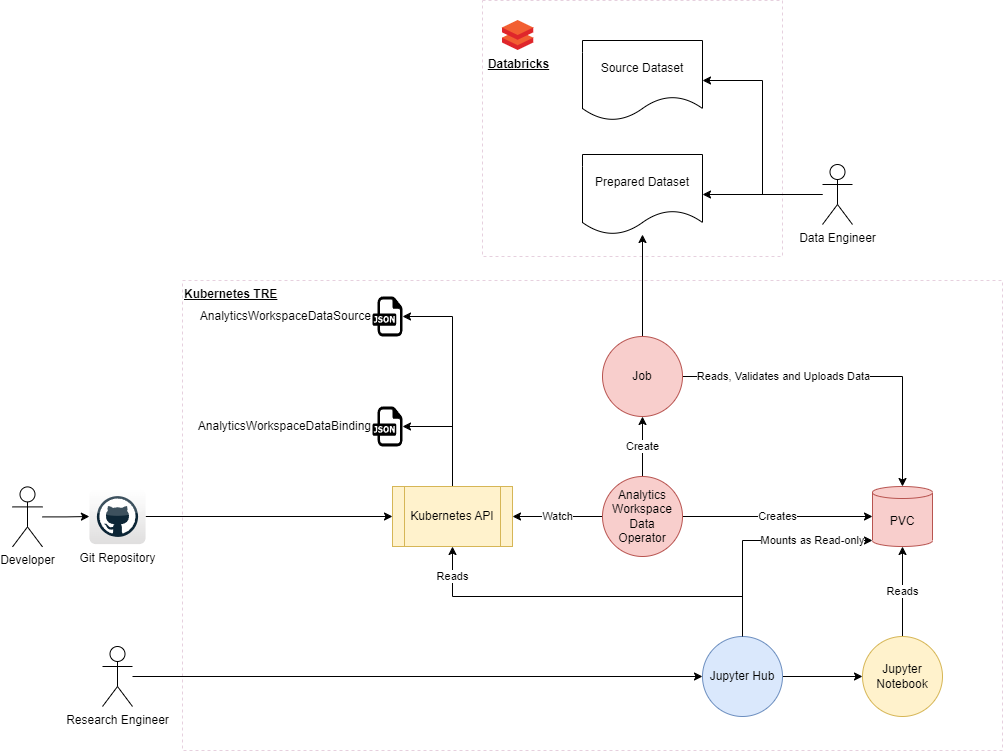

The diagram above was exported from draw.io. Its source (the exported page's mxGraphModel, read from the mxfile embedded in the PNG):
<mxGraphModel dx="2620" dy="1871" grid="1" gridSize="10" guides="1" tooltips="1" connect="1" arrows="1" fold="1" page="1" pageScale="1" pageWidth="827" pageHeight="1169" math="0" shadow="0">
  <root>
    <mxCell id="0" />
    <mxCell id="1" parent="0" />
    <mxCell id="3wLHNaeiD-xH6b-7UsB_-39" value="Kubernetes TRE" style="rounded=0;whiteSpace=wrap;html=1;dashed=1;strokeColor=#E6D0DE;align=left;verticalAlign=top;fontStyle=5" parent="1" vertex="1">
      <mxGeometry x="-100" y="120" width="820" height="470" as="geometry" />
    </mxCell>
    <mxCell id="3wLHNaeiD-xH6b-7UsB_-30" value="" style="rounded=0;whiteSpace=wrap;html=1;dashed=1;strokeColor=#E6D0DE;" parent="1" vertex="1">
      <mxGeometry x="200" y="-160" width="300" height="256" as="geometry" />
    </mxCell>
    <mxCell id="3wLHNaeiD-xH6b-7UsB_-8" value="Watch" style="edgeStyle=orthogonalEdgeStyle;rounded=0;orthogonalLoop=1;jettySize=auto;html=1;" parent="1" source="3wLHNaeiD-xH6b-7UsB_-12" target="3wLHNaeiD-xH6b-7UsB_-7" edge="1">
      <mxGeometry relative="1" as="geometry">
        <mxPoint x="300" y="346" as="sourcePoint" />
      </mxGeometry>
    </mxCell>
    <mxCell id="3wLHNaeiD-xH6b-7UsB_-9" value="Create" style="edgeStyle=orthogonalEdgeStyle;rounded=0;orthogonalLoop=1;jettySize=auto;html=1;" parent="1" target="3wLHNaeiD-xH6b-7UsB_-6" edge="1">
      <mxGeometry relative="1" as="geometry">
        <mxPoint x="360" y="316" as="sourcePoint" />
      </mxGeometry>
    </mxCell>
    <mxCell id="3wLHNaeiD-xH6b-7UsB_-2" value="Databricks" style="image;sketch=0;aspect=fixed;html=1;points=[];align=center;fontSize=12;image=img/lib/mscae/Databricks.svg;fontStyle=5" parent="1" vertex="1">
      <mxGeometry x="220" y="-140" width="31.25" height="30" as="geometry" />
    </mxCell>
    <mxCell id="3wLHNaeiD-xH6b-7UsB_-3" value="Prepared Dataset" style="shape=document;whiteSpace=wrap;html=1;boundedLbl=1;" parent="1" vertex="1">
      <mxGeometry x="300" y="-6" width="120" height="80" as="geometry" />
    </mxCell>
    <mxCell id="3wLHNaeiD-xH6b-7UsB_-14" value="Reads, Validates and Uploads Data" style="edgeStyle=orthogonalEdgeStyle;rounded=0;orthogonalLoop=1;jettySize=auto;html=1;exitX=1;exitY=0.5;exitDx=0;exitDy=0;entryX=0.5;entryY=0;entryDx=0;entryDy=0;" parent="1" source="3wLHNaeiD-xH6b-7UsB_-6" edge="1">
      <mxGeometry x="-0.3889" relative="1" as="geometry">
        <mxPoint x="620" y="326" as="targetPoint" />
        <mxPoint as="offset" />
      </mxGeometry>
    </mxCell>
    <mxCell id="3wLHNaeiD-xH6b-7UsB_-28" style="edgeStyle=orthogonalEdgeStyle;rounded=0;orthogonalLoop=1;jettySize=auto;html=1;" parent="1" source="3wLHNaeiD-xH6b-7UsB_-6" target="3wLHNaeiD-xH6b-7UsB_-3" edge="1">
      <mxGeometry relative="1" as="geometry">
        <mxPoint x="210" y="196" as="sourcePoint" />
        <mxPoint x="360" y="130" as="targetPoint" />
      </mxGeometry>
    </mxCell>
    <mxCell id="3wLHNaeiD-xH6b-7UsB_-6" value="Job" style="ellipse;whiteSpace=wrap;html=1;aspect=fixed;fillColor=#f8cecc;strokeColor=#b85450;" parent="1" vertex="1">
      <mxGeometry x="320" y="176" width="80" height="80" as="geometry" />
    </mxCell>
    <mxCell id="3wLHNaeiD-xH6b-7UsB_-37" style="edgeStyle=orthogonalEdgeStyle;rounded=0;orthogonalLoop=1;jettySize=auto;html=1;" parent="1" source="3wLHNaeiD-xH6b-7UsB_-7" target="3wLHNaeiD-xH6b-7UsB_-33" edge="1">
      <mxGeometry relative="1" as="geometry">
        <Array as="points">
          <mxPoint x="170" y="266" />
        </Array>
      </mxGeometry>
    </mxCell>
    <mxCell id="3wLHNaeiD-xH6b-7UsB_-38" style="edgeStyle=orthogonalEdgeStyle;rounded=0;orthogonalLoop=1;jettySize=auto;html=1;" parent="1" source="3wLHNaeiD-xH6b-7UsB_-7" target="3wLHNaeiD-xH6b-7UsB_-34" edge="1">
      <mxGeometry relative="1" as="geometry">
        <Array as="points">
          <mxPoint x="170" y="156" />
        </Array>
      </mxGeometry>
    </mxCell>
    <mxCell id="3wLHNaeiD-xH6b-7UsB_-7" value="Kubernetes API" style="shape=process;whiteSpace=wrap;html=1;backgroundOutline=1;fillColor=#fff2cc;strokeColor=#d6b656;" parent="1" vertex="1">
      <mxGeometry x="110" y="326" width="120" height="60" as="geometry" />
    </mxCell>
    <mxCell id="3wLHNaeiD-xH6b-7UsB_-13" value="Creates" style="edgeStyle=orthogonalEdgeStyle;rounded=0;orthogonalLoop=1;jettySize=auto;html=1;entryX=0;entryY=0.5;entryDx=0;entryDy=0;entryPerimeter=0;" parent="1" source="3wLHNaeiD-xH6b-7UsB_-12" target="3wLHNaeiD-xH6b-7UsB_-31" edge="1">
      <mxGeometry relative="1" as="geometry">
        <mxPoint x="560" y="356" as="targetPoint" />
      </mxGeometry>
    </mxCell>
    <mxCell id="3wLHNaeiD-xH6b-7UsB_-12" value="&lt;div&gt;Analytics Workspace&lt;/div&gt;&lt;div&gt;Data&lt;br&gt;&lt;/div&gt;&lt;div&gt;Operator&lt;/div&gt;" style="ellipse;whiteSpace=wrap;html=1;aspect=fixed;fillColor=#f8cecc;strokeColor=#b85450;" parent="1" vertex="1">
      <mxGeometry x="320" y="316" width="80" height="80" as="geometry" />
    </mxCell>
    <mxCell id="3wLHNaeiD-xH6b-7UsB_-16" value="Reads" style="edgeStyle=orthogonalEdgeStyle;rounded=0;orthogonalLoop=1;jettySize=auto;html=1;" parent="1" source="3wLHNaeiD-xH6b-7UsB_-15" edge="1">
      <mxGeometry relative="1" as="geometry">
        <mxPoint x="620" y="386" as="targetPoint" />
      </mxGeometry>
    </mxCell>
    <mxCell id="3wLHNaeiD-xH6b-7UsB_-15" value="Jupyter Notebook" style="ellipse;whiteSpace=wrap;html=1;aspect=fixed;fillColor=#fff2cc;strokeColor=#d6b656;" parent="1" vertex="1">
      <mxGeometry x="580" y="476" width="80" height="80" as="geometry" />
    </mxCell>
    <mxCell id="3wLHNaeiD-xH6b-7UsB_-19" style="edgeStyle=orthogonalEdgeStyle;rounded=0;orthogonalLoop=1;jettySize=auto;html=1;" parent="1" source="3wLHNaeiD-xH6b-7UsB_-18" target="3wLHNaeiD-xH6b-7UsB_-15" edge="1">
      <mxGeometry relative="1" as="geometry" />
    </mxCell>
    <mxCell id="3wLHNaeiD-xH6b-7UsB_-36" value="Reads" style="edgeStyle=orthogonalEdgeStyle;rounded=0;orthogonalLoop=1;jettySize=auto;html=1;entryX=0.5;entryY=1;entryDx=0;entryDy=0;exitX=0.5;exitY=0;exitDx=0;exitDy=0;" parent="1" source="3wLHNaeiD-xH6b-7UsB_-18" target="3wLHNaeiD-xH6b-7UsB_-7" edge="1">
      <mxGeometry x="0.8421" relative="1" as="geometry">
        <Array as="points">
          <mxPoint x="460" y="436" />
          <mxPoint x="170" y="436" />
        </Array>
        <mxPoint as="offset" />
      </mxGeometry>
    </mxCell>
    <mxCell id="3wLHNaeiD-xH6b-7UsB_-18" value="Jupyter Hub" style="ellipse;whiteSpace=wrap;html=1;aspect=fixed;fillColor=#dae8fc;strokeColor=#6c8ebf;" parent="1" vertex="1">
      <mxGeometry x="420" y="476" width="80" height="80" as="geometry" />
    </mxCell>
    <mxCell id="3wLHNaeiD-xH6b-7UsB_-21" style="edgeStyle=orthogonalEdgeStyle;rounded=0;orthogonalLoop=1;jettySize=auto;html=1;" parent="1" source="3wLHNaeiD-xH6b-7UsB_-20" target="3wLHNaeiD-xH6b-7UsB_-18" edge="1">
      <mxGeometry relative="1" as="geometry" />
    </mxCell>
    <mxCell id="3wLHNaeiD-xH6b-7UsB_-20" value="Research Engineer" style="shape=umlActor;verticalLabelPosition=bottom;verticalAlign=top;html=1;outlineConnect=0;" parent="1" vertex="1">
      <mxGeometry x="-180" y="486" width="30" height="60" as="geometry" />
    </mxCell>
    <mxCell id="3wLHNaeiD-xH6b-7UsB_-23" style="edgeStyle=orthogonalEdgeStyle;rounded=0;orthogonalLoop=1;jettySize=auto;html=1;" parent="1" source="3wLHNaeiD-xH6b-7UsB_-22" target="3wLHNaeiD-xH6b-7UsB_-3" edge="1">
      <mxGeometry relative="1" as="geometry" />
    </mxCell>
    <mxCell id="3wLHNaeiD-xH6b-7UsB_-29" style="edgeStyle=orthogonalEdgeStyle;rounded=0;orthogonalLoop=1;jettySize=auto;html=1;entryX=1;entryY=0.5;entryDx=0;entryDy=0;" parent="1" source="3wLHNaeiD-xH6b-7UsB_-22" target="3wLHNaeiD-xH6b-7UsB_-24" edge="1">
      <mxGeometry relative="1" as="geometry" />
    </mxCell>
    <mxCell id="3wLHNaeiD-xH6b-7UsB_-22" value="Data Engineer" style="shape=umlActor;verticalLabelPosition=bottom;verticalAlign=top;html=1;outlineConnect=0;" parent="1" vertex="1">
      <mxGeometry x="540" y="4" width="30" height="60" as="geometry" />
    </mxCell>
    <mxCell id="3wLHNaeiD-xH6b-7UsB_-24" value="Source Dataset" style="shape=document;whiteSpace=wrap;html=1;boundedLbl=1;" parent="1" vertex="1">
      <mxGeometry x="300" y="-120" width="120" height="80" as="geometry" />
    </mxCell>
    <mxCell id="3wLHNaeiD-xH6b-7UsB_-31" value="PVC" style="shape=cylinder3;whiteSpace=wrap;html=1;boundedLbl=1;backgroundOutline=1;size=6;fillColor=#f8cecc;strokeColor=#b85450;" parent="1" vertex="1">
      <mxGeometry x="590" y="326" width="60" height="60" as="geometry" />
    </mxCell>
    <mxCell id="3wLHNaeiD-xH6b-7UsB_-33" value="AnalyticsWorkspaceDataBinding" style="dashed=0;outlineConnect=0;html=1;align=right;labelPosition=left;verticalLabelPosition=middle;verticalAlign=middle;shape=mxgraph.weblogos.json;fillColor=#f8cecc;strokeColor=#b85450;" parent="1" vertex="1">
      <mxGeometry x="90" y="246" width="30" height="40" as="geometry" />
    </mxCell>
    <mxCell id="3wLHNaeiD-xH6b-7UsB_-34" value="AnalyticsWorkspaceDataSource" style="dashed=0;outlineConnect=0;html=1;align=right;labelPosition=left;verticalLabelPosition=middle;verticalAlign=middle;shape=mxgraph.weblogos.json" parent="1" vertex="1">
      <mxGeometry x="90" y="136" width="30" height="40" as="geometry" />
    </mxCell>
    <mxCell id="3wLHNaeiD-xH6b-7UsB_-35" value="Mounts as Read-only" style="edgeStyle=orthogonalEdgeStyle;rounded=0;orthogonalLoop=1;jettySize=auto;html=1;entryX=0;entryY=1;entryDx=0;entryDy=-6;entryPerimeter=0;exitX=0.5;exitY=0;exitDx=0;exitDy=0;" parent="1" source="3wLHNaeiD-xH6b-7UsB_-18" target="3wLHNaeiD-xH6b-7UsB_-31" edge="1">
      <mxGeometry x="0.469" relative="1" as="geometry">
        <mxPoint as="offset" />
      </mxGeometry>
    </mxCell>
    <mxCell id="3wLHNaeiD-xH6b-7UsB_-41" style="edgeStyle=orthogonalEdgeStyle;rounded=0;orthogonalLoop=1;jettySize=auto;html=1;" parent="1" source="3wLHNaeiD-xH6b-7UsB_-40" target="3wLHNaeiD-xH6b-7UsB_-7" edge="1">
      <mxGeometry relative="1" as="geometry" />
    </mxCell>
    <mxCell id="3wLHNaeiD-xH6b-7UsB_-40" value="Git Repository" style="dashed=0;outlineConnect=0;html=1;align=center;labelPosition=center;verticalLabelPosition=bottom;verticalAlign=top;shape=mxgraph.webicons.github;gradientColor=#DFDEDE" parent="1" vertex="1">
      <mxGeometry x="-193.1" y="328.40000000000003" width="56.2" height="55.2" as="geometry" />
    </mxCell>
    <mxCell id="3wLHNaeiD-xH6b-7UsB_-44" style="edgeStyle=orthogonalEdgeStyle;rounded=0;orthogonalLoop=1;jettySize=auto;html=1;" parent="1" source="3wLHNaeiD-xH6b-7UsB_-42" target="3wLHNaeiD-xH6b-7UsB_-40" edge="1">
      <mxGeometry relative="1" as="geometry" />
    </mxCell>
    <mxCell id="3wLHNaeiD-xH6b-7UsB_-42" value="Developer" style="shape=umlActor;verticalLabelPosition=bottom;verticalAlign=top;html=1;outlineConnect=0;" parent="1" vertex="1">
      <mxGeometry x="-270" y="326.4" width="30" height="60" as="geometry" />
    </mxCell>
  </root>
</mxGraphModel>